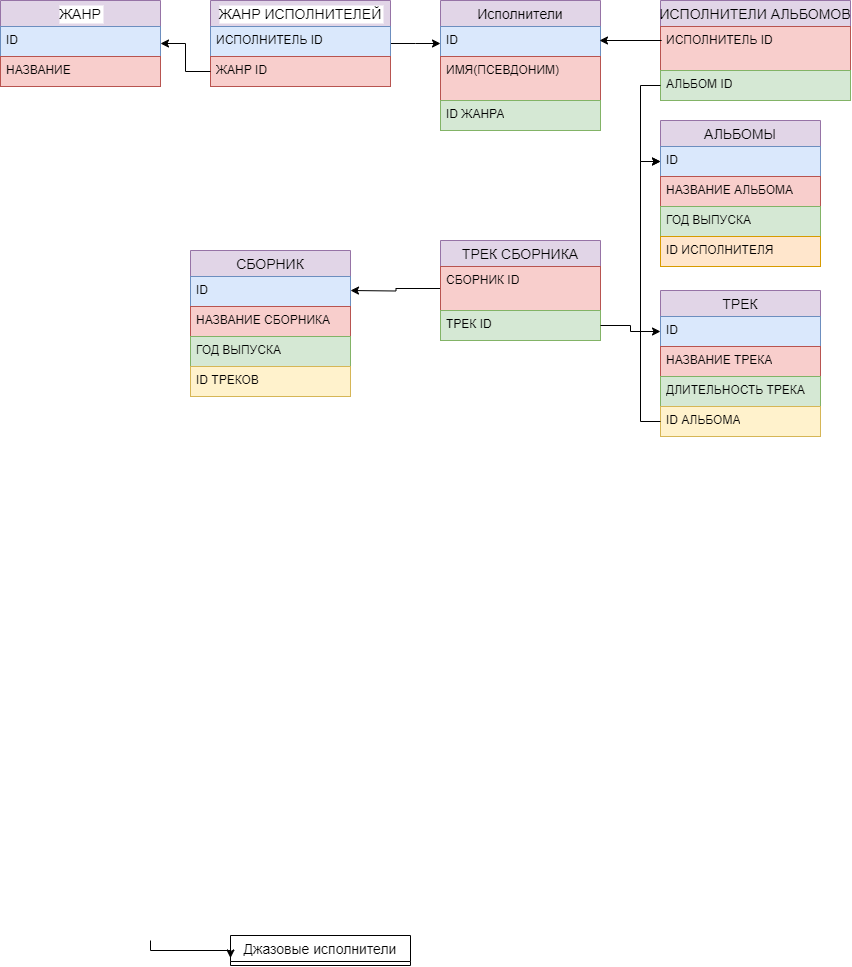

The diagram above was exported from draw.io. Its source (the exported page's mxGraphModel, read from the mxfile embedded in the PNG):
<mxGraphModel dx="1002" dy="543" grid="1" gridSize="10" guides="1" tooltips="1" connect="1" arrows="1" fold="1" page="1" pageScale="1" pageWidth="1169" pageHeight="1654" math="0" shadow="0">
  <root>
    <mxCell id="0" />
    <mxCell id="1" parent="0" />
    <mxCell id="SzLeoZTc5c8aU4TQO0LZ-27" value="Джазовые исполнители" style="swimlane;fontStyle=0;childLayout=stackLayout;horizontal=1;startSize=26;horizontalStack=0;resizeParent=1;resizeParentMax=0;resizeLast=0;collapsible=1;marginBottom=0;align=center;fontSize=14;" parent="1" collapsed="1" vertex="1">
      <mxGeometry x="230" y="935" width="180" height="30" as="geometry">
        <mxRectangle x="190" y="570" width="160" height="116" as="alternateBounds" />
      </mxGeometry>
    </mxCell>
    <mxCell id="SzLeoZTc5c8aU4TQO0LZ-28" value="Луи Армстронг(джаз)" style="text;strokeColor=none;fillColor=none;spacingLeft=4;spacingRight=4;overflow=hidden;rotatable=0;points=[[0,0.5],[1,0.5]];portConstraint=eastwest;fontSize=12;whiteSpace=wrap;html=1;" parent="SzLeoZTc5c8aU4TQO0LZ-27" vertex="1">
      <mxGeometry y="26" width="160" height="30" as="geometry" />
    </mxCell>
    <mxCell id="SzLeoZTc5c8aU4TQO0LZ-29" value="Билли Холидей (джаз)" style="text;strokeColor=none;fillColor=none;spacingLeft=4;spacingRight=4;overflow=hidden;rotatable=0;points=[[0,0.5],[1,0.5]];portConstraint=eastwest;fontSize=12;whiteSpace=wrap;html=1;" parent="SzLeoZTc5c8aU4TQO0LZ-27" vertex="1">
      <mxGeometry y="56" width="160" height="30" as="geometry" />
    </mxCell>
    <mxCell id="SzLeoZTc5c8aU4TQO0LZ-30" value="Сара Вон (джаз" style="text;strokeColor=none;fillColor=none;spacingLeft=4;spacingRight=4;overflow=hidden;rotatable=0;points=[[0,0.5],[1,0.5]];portConstraint=eastwest;fontSize=12;whiteSpace=wrap;html=1;" parent="SzLeoZTc5c8aU4TQO0LZ-27" vertex="1">
      <mxGeometry y="86" width="160" height="30" as="geometry" />
    </mxCell>
    <mxCell id="SzLeoZTc5c8aU4TQO0LZ-45" style="edgeStyle=orthogonalEdgeStyle;rounded=0;orthogonalLoop=1;jettySize=auto;html=1;exitX=1;exitY=0.5;exitDx=0;exitDy=0;entryX=0;entryY=0.75;entryDx=0;entryDy=0;" parent="1" target="SzLeoZTc5c8aU4TQO0LZ-27" edge="1">
      <mxGeometry relative="1" as="geometry">
        <mxPoint x="150" y="940" as="sourcePoint" />
        <Array as="points">
          <mxPoint x="230" y="950" />
        </Array>
      </mxGeometry>
    </mxCell>
    <mxCell id="SzLeoZTc5c8aU4TQO0LZ-73" value="ЖАНР" style="swimlane;fontStyle=0;childLayout=stackLayout;horizontal=1;startSize=26;horizontalStack=0;resizeParent=1;resizeParentMax=0;resizeLast=0;collapsible=1;marginBottom=0;align=center;fontSize=14;labelBackgroundColor=default;fillColor=#e1d5e7;strokeColor=#9673a6;" parent="1" vertex="1">
      <mxGeometry width="160" height="86" as="geometry" />
    </mxCell>
    <mxCell id="SzLeoZTc5c8aU4TQO0LZ-74" value="ID" style="text;strokeColor=#6c8ebf;fillColor=#dae8fc;spacingLeft=4;spacingRight=4;overflow=hidden;rotatable=0;points=[[0,0.5],[1,0.5]];portConstraint=eastwest;fontSize=12;whiteSpace=wrap;html=1;" parent="SzLeoZTc5c8aU4TQO0LZ-73" vertex="1">
      <mxGeometry y="26" width="160" height="30" as="geometry" />
    </mxCell>
    <mxCell id="SzLeoZTc5c8aU4TQO0LZ-75" value="НАЗВАНИЕ" style="text;strokeColor=#b85450;fillColor=#f8cecc;spacingLeft=4;spacingRight=4;overflow=hidden;rotatable=0;points=[[0,0.5],[1,0.5]];portConstraint=eastwest;fontSize=12;whiteSpace=wrap;html=1;" parent="SzLeoZTc5c8aU4TQO0LZ-73" vertex="1">
      <mxGeometry y="56" width="160" height="30" as="geometry" />
    </mxCell>
    <mxCell id="SzLeoZTc5c8aU4TQO0LZ-77" value="Исполнители" style="swimlane;fontStyle=0;childLayout=stackLayout;horizontal=1;startSize=26;horizontalStack=0;resizeParent=1;resizeParentMax=0;resizeLast=0;collapsible=1;marginBottom=0;align=center;fontSize=14;fillColor=#e1d5e7;strokeColor=#9673a6;" parent="1" vertex="1">
      <mxGeometry x="440" width="160" height="130" as="geometry" />
    </mxCell>
    <mxCell id="SzLeoZTc5c8aU4TQO0LZ-78" value="ID" style="text;strokeColor=#6c8ebf;fillColor=#dae8fc;spacingLeft=4;spacingRight=4;overflow=hidden;rotatable=0;points=[[0,0.5],[1,0.5]];portConstraint=eastwest;fontSize=12;whiteSpace=wrap;html=1;" parent="SzLeoZTc5c8aU4TQO0LZ-77" vertex="1">
      <mxGeometry y="26" width="160" height="30" as="geometry" />
    </mxCell>
    <mxCell id="SzLeoZTc5c8aU4TQO0LZ-79" value="ИМЯ(ПСЕВДОНИМ)" style="text;strokeColor=#b85450;fillColor=#f8cecc;spacingLeft=4;spacingRight=4;overflow=hidden;rotatable=0;points=[[0,0.5],[1,0.5]];portConstraint=eastwest;fontSize=12;whiteSpace=wrap;html=1;" parent="SzLeoZTc5c8aU4TQO0LZ-77" vertex="1">
      <mxGeometry y="56" width="160" height="44" as="geometry" />
    </mxCell>
    <mxCell id="SzLeoZTc5c8aU4TQO0LZ-80" value="ID ЖАНРА" style="text;strokeColor=#82b366;fillColor=#d5e8d4;spacingLeft=4;spacingRight=4;overflow=hidden;rotatable=0;points=[[0,0.5],[1,0.5]];portConstraint=eastwest;fontSize=12;whiteSpace=wrap;html=1;" parent="SzLeoZTc5c8aU4TQO0LZ-77" vertex="1">
      <mxGeometry y="100" width="160" height="30" as="geometry" />
    </mxCell>
    <mxCell id="SzLeoZTc5c8aU4TQO0LZ-82" value="АЛЬБОМЫ" style="swimlane;fontStyle=0;childLayout=stackLayout;horizontal=1;startSize=26;horizontalStack=0;resizeParent=1;resizeParentMax=0;resizeLast=0;collapsible=1;marginBottom=0;align=center;fontSize=14;fillColor=#e1d5e7;strokeColor=#9673a6;" parent="1" vertex="1">
      <mxGeometry x="660" y="120" width="160" height="146" as="geometry" />
    </mxCell>
    <mxCell id="SzLeoZTc5c8aU4TQO0LZ-83" value="ID" style="text;strokeColor=#6c8ebf;fillColor=#dae8fc;spacingLeft=4;spacingRight=4;overflow=hidden;rotatable=0;points=[[0,0.5],[1,0.5]];portConstraint=eastwest;fontSize=12;whiteSpace=wrap;html=1;" parent="SzLeoZTc5c8aU4TQO0LZ-82" vertex="1">
      <mxGeometry y="26" width="160" height="30" as="geometry" />
    </mxCell>
    <mxCell id="SzLeoZTc5c8aU4TQO0LZ-84" value="НАЗВАНИЕ АЛЬБОМА" style="text;strokeColor=#b85450;fillColor=#f8cecc;spacingLeft=4;spacingRight=4;overflow=hidden;rotatable=0;points=[[0,0.5],[1,0.5]];portConstraint=eastwest;fontSize=12;whiteSpace=wrap;html=1;" parent="SzLeoZTc5c8aU4TQO0LZ-82" vertex="1">
      <mxGeometry y="56" width="160" height="30" as="geometry" />
    </mxCell>
    <mxCell id="SzLeoZTc5c8aU4TQO0LZ-85" value="ГОД ВЫПУСКА" style="text;strokeColor=#82b366;fillColor=#d5e8d4;spacingLeft=4;spacingRight=4;overflow=hidden;rotatable=0;points=[[0,0.5],[1,0.5]];portConstraint=eastwest;fontSize=12;whiteSpace=wrap;html=1;" parent="SzLeoZTc5c8aU4TQO0LZ-82" vertex="1">
      <mxGeometry y="86" width="160" height="30" as="geometry" />
    </mxCell>
    <mxCell id="SzLeoZTc5c8aU4TQO0LZ-86" value="ID ИСПОЛНИТЕЛЯ" style="text;strokeColor=#d79b00;fillColor=#ffe6cc;spacingLeft=4;spacingRight=4;overflow=hidden;rotatable=0;points=[[0,0.5],[1,0.5]];portConstraint=eastwest;fontSize=12;whiteSpace=wrap;html=1;" parent="SzLeoZTc5c8aU4TQO0LZ-82" vertex="1">
      <mxGeometry y="116" width="160" height="30" as="geometry" />
    </mxCell>
    <mxCell id="SzLeoZTc5c8aU4TQO0LZ-88" value="ТРЕК" style="swimlane;fontStyle=0;childLayout=stackLayout;horizontal=1;startSize=26;horizontalStack=0;resizeParent=1;resizeParentMax=0;resizeLast=0;collapsible=1;marginBottom=0;align=center;fontSize=14;fillColor=#e1d5e7;strokeColor=#9673a6;" parent="1" vertex="1">
      <mxGeometry x="660" y="290" width="160" height="146" as="geometry" />
    </mxCell>
    <mxCell id="SzLeoZTc5c8aU4TQO0LZ-92" value="ID" style="text;strokeColor=#6c8ebf;fillColor=#dae8fc;spacingLeft=4;spacingRight=4;overflow=hidden;rotatable=0;points=[[0,0.5],[1,0.5]];portConstraint=eastwest;fontSize=12;whiteSpace=wrap;html=1;" parent="SzLeoZTc5c8aU4TQO0LZ-88" vertex="1">
      <mxGeometry y="26" width="160" height="30" as="geometry" />
    </mxCell>
    <mxCell id="SzLeoZTc5c8aU4TQO0LZ-90" value="НАЗВАНИЕ ТРЕКА" style="text;strokeColor=#b85450;fillColor=#f8cecc;spacingLeft=4;spacingRight=4;overflow=hidden;rotatable=0;points=[[0,0.5],[1,0.5]];portConstraint=eastwest;fontSize=12;whiteSpace=wrap;html=1;" parent="SzLeoZTc5c8aU4TQO0LZ-88" vertex="1">
      <mxGeometry y="56" width="160" height="30" as="geometry" />
    </mxCell>
    <mxCell id="SzLeoZTc5c8aU4TQO0LZ-91" value="ДЛИТЕЛЬНОСТЬ ТРЕКА" style="text;strokeColor=#82b366;fillColor=#d5e8d4;spacingLeft=4;spacingRight=4;overflow=hidden;rotatable=0;points=[[0,0.5],[1,0.5]];portConstraint=eastwest;fontSize=12;whiteSpace=wrap;html=1;" parent="SzLeoZTc5c8aU4TQO0LZ-88" vertex="1">
      <mxGeometry y="86" width="160" height="30" as="geometry" />
    </mxCell>
    <mxCell id="SzLeoZTc5c8aU4TQO0LZ-93" value="ID АЛЬБОМА" style="text;strokeColor=#d6b656;fillColor=#fff2cc;spacingLeft=4;spacingRight=4;overflow=hidden;rotatable=0;points=[[0,0.5],[1,0.5]];portConstraint=eastwest;fontSize=12;whiteSpace=wrap;html=1;" parent="SzLeoZTc5c8aU4TQO0LZ-88" vertex="1">
      <mxGeometry y="116" width="160" height="30" as="geometry" />
    </mxCell>
    <mxCell id="rrHoSyteJePy1gCjc6ix-1" value="СБОРНИК" style="swimlane;fontStyle=0;childLayout=stackLayout;horizontal=1;startSize=26;horizontalStack=0;resizeParent=1;resizeParentMax=0;resizeLast=0;collapsible=1;marginBottom=0;align=center;fontSize=14;fillColor=#e1d5e7;strokeColor=#9673a6;" parent="1" vertex="1">
      <mxGeometry x="190" y="250" width="160" height="146" as="geometry" />
    </mxCell>
    <mxCell id="rrHoSyteJePy1gCjc6ix-2" value="ID" style="text;strokeColor=#6c8ebf;fillColor=#dae8fc;spacingLeft=4;spacingRight=4;overflow=hidden;rotatable=0;points=[[0,0.5],[1,0.5]];portConstraint=eastwest;fontSize=12;whiteSpace=wrap;html=1;" parent="rrHoSyteJePy1gCjc6ix-1" vertex="1">
      <mxGeometry y="26" width="160" height="30" as="geometry" />
    </mxCell>
    <mxCell id="rrHoSyteJePy1gCjc6ix-3" value="НАЗВАНИЕ СБОРНИКА" style="text;strokeColor=#b85450;fillColor=#f8cecc;spacingLeft=4;spacingRight=4;overflow=hidden;rotatable=0;points=[[0,0.5],[1,0.5]];portConstraint=eastwest;fontSize=12;whiteSpace=wrap;html=1;" parent="rrHoSyteJePy1gCjc6ix-1" vertex="1">
      <mxGeometry y="56" width="160" height="30" as="geometry" />
    </mxCell>
    <mxCell id="rrHoSyteJePy1gCjc6ix-4" value="ГОД ВЫПУСКА" style="text;strokeColor=#82b366;fillColor=#d5e8d4;spacingLeft=4;spacingRight=4;overflow=hidden;rotatable=0;points=[[0,0.5],[1,0.5]];portConstraint=eastwest;fontSize=12;whiteSpace=wrap;html=1;" parent="rrHoSyteJePy1gCjc6ix-1" vertex="1">
      <mxGeometry y="86" width="160" height="30" as="geometry" />
    </mxCell>
    <mxCell id="rrHoSyteJePy1gCjc6ix-5" value="ID ТРЕКОВ" style="text;strokeColor=#d6b656;fillColor=#fff2cc;spacingLeft=4;spacingRight=4;overflow=hidden;rotatable=0;points=[[0,0.5],[1,0.5]];portConstraint=eastwest;fontSize=12;whiteSpace=wrap;html=1;" parent="rrHoSyteJePy1gCjc6ix-1" vertex="1">
      <mxGeometry y="116" width="160" height="30" as="geometry" />
    </mxCell>
    <mxCell id="rZwBnY9NmmypXBSEiVB1-6" style="edgeStyle=orthogonalEdgeStyle;rounded=0;orthogonalLoop=1;jettySize=auto;html=1;exitX=1;exitY=0.5;exitDx=0;exitDy=0;" edge="1" parent="1" source="rZwBnY9NmmypXBSEiVB1-1">
      <mxGeometry relative="1" as="geometry">
        <mxPoint x="440" y="43" as="targetPoint" />
      </mxGeometry>
    </mxCell>
    <mxCell id="rZwBnY9NmmypXBSEiVB1-1" value="ЖАНР ИСПОЛНИТЕЛЕЙ" style="swimlane;fontStyle=0;childLayout=stackLayout;horizontal=1;startSize=26;horizontalStack=0;resizeParent=1;resizeParentMax=0;resizeLast=0;collapsible=1;marginBottom=0;align=center;fontSize=14;labelBackgroundColor=default;fillColor=#e1d5e7;strokeColor=#9673a6;" vertex="1" parent="1">
      <mxGeometry x="210" width="180" height="86" as="geometry" />
    </mxCell>
    <mxCell id="rZwBnY9NmmypXBSEiVB1-2" value="ИСПОЛНИТЕЛЬ ID" style="text;strokeColor=#6c8ebf;fillColor=#dae8fc;spacingLeft=4;spacingRight=4;overflow=hidden;rotatable=0;points=[[0,0.5],[1,0.5]];portConstraint=eastwest;fontSize=12;whiteSpace=wrap;html=1;" vertex="1" parent="rZwBnY9NmmypXBSEiVB1-1">
      <mxGeometry y="26" width="180" height="30" as="geometry" />
    </mxCell>
    <mxCell id="rZwBnY9NmmypXBSEiVB1-3" value="ЖАНР ID" style="text;strokeColor=#b85450;fillColor=#f8cecc;spacingLeft=4;spacingRight=4;overflow=hidden;rotatable=0;points=[[0,0.5],[1,0.5]];portConstraint=eastwest;fontSize=12;whiteSpace=wrap;html=1;" vertex="1" parent="rZwBnY9NmmypXBSEiVB1-1">
      <mxGeometry y="56" width="180" height="30" as="geometry" />
    </mxCell>
    <mxCell id="rZwBnY9NmmypXBSEiVB1-5" style="edgeStyle=orthogonalEdgeStyle;rounded=0;orthogonalLoop=1;jettySize=auto;html=1;exitX=0;exitY=0.5;exitDx=0;exitDy=0;entryX=1;entryY=0.5;entryDx=0;entryDy=0;" edge="1" parent="1" source="rZwBnY9NmmypXBSEiVB1-3" target="SzLeoZTc5c8aU4TQO0LZ-73">
      <mxGeometry relative="1" as="geometry" />
    </mxCell>
    <mxCell id="rZwBnY9NmmypXBSEiVB1-7" value="ИСПОЛНИТЕЛИ АЛЬБОМОВ" style="swimlane;fontStyle=0;childLayout=stackLayout;horizontal=1;startSize=26;horizontalStack=0;resizeParent=1;resizeParentMax=0;resizeLast=0;collapsible=1;marginBottom=0;align=center;fontSize=14;fillColor=#e1d5e7;strokeColor=#9673a6;" vertex="1" parent="1">
      <mxGeometry x="660" width="190" height="100" as="geometry" />
    </mxCell>
    <mxCell id="rZwBnY9NmmypXBSEiVB1-9" value="ИСПОЛНИТЕЛЬ ID" style="text;strokeColor=#b85450;fillColor=#f8cecc;spacingLeft=4;spacingRight=4;overflow=hidden;rotatable=0;points=[[0,0.5],[1,0.5]];portConstraint=eastwest;fontSize=12;whiteSpace=wrap;html=1;" vertex="1" parent="rZwBnY9NmmypXBSEiVB1-7">
      <mxGeometry y="26" width="190" height="44" as="geometry" />
    </mxCell>
    <mxCell id="rZwBnY9NmmypXBSEiVB1-10" value="АЛЬБОМ ID" style="text;strokeColor=#82b366;fillColor=#d5e8d4;spacingLeft=4;spacingRight=4;overflow=hidden;rotatable=0;points=[[0,0.5],[1,0.5]];portConstraint=eastwest;fontSize=12;whiteSpace=wrap;html=1;" vertex="1" parent="rZwBnY9NmmypXBSEiVB1-7">
      <mxGeometry y="70" width="190" height="30" as="geometry" />
    </mxCell>
    <mxCell id="rZwBnY9NmmypXBSEiVB1-13" style="edgeStyle=orthogonalEdgeStyle;rounded=0;orthogonalLoop=1;jettySize=auto;html=1;exitX=0.006;exitY=0.327;exitDx=0;exitDy=0;exitPerimeter=0;" edge="1" parent="1" source="rZwBnY9NmmypXBSEiVB1-9">
      <mxGeometry relative="1" as="geometry">
        <mxPoint x="599" y="40" as="targetPoint" />
        <Array as="points">
          <mxPoint x="599" y="40" />
        </Array>
      </mxGeometry>
    </mxCell>
    <mxCell id="rZwBnY9NmmypXBSEiVB1-14" style="edgeStyle=orthogonalEdgeStyle;rounded=0;orthogonalLoop=1;jettySize=auto;html=1;exitX=0;exitY=0.5;exitDx=0;exitDy=0;entryX=0;entryY=0.5;entryDx=0;entryDy=0;" edge="1" parent="1" source="rZwBnY9NmmypXBSEiVB1-10" target="SzLeoZTc5c8aU4TQO0LZ-83">
      <mxGeometry relative="1" as="geometry" />
    </mxCell>
    <mxCell id="rZwBnY9NmmypXBSEiVB1-15" style="edgeStyle=orthogonalEdgeStyle;rounded=0;orthogonalLoop=1;jettySize=auto;html=1;exitX=0;exitY=0.5;exitDx=0;exitDy=0;entryX=0;entryY=0.5;entryDx=0;entryDy=0;" edge="1" parent="1" source="SzLeoZTc5c8aU4TQO0LZ-93" target="SzLeoZTc5c8aU4TQO0LZ-83">
      <mxGeometry relative="1" as="geometry" />
    </mxCell>
    <mxCell id="rZwBnY9NmmypXBSEiVB1-22" style="edgeStyle=orthogonalEdgeStyle;rounded=0;orthogonalLoop=1;jettySize=auto;html=1;exitX=0;exitY=0.5;exitDx=0;exitDy=0;" edge="1" parent="1" source="rZwBnY9NmmypXBSEiVB1-20">
      <mxGeometry relative="1" as="geometry">
        <mxPoint x="350" y="290" as="targetPoint" />
      </mxGeometry>
    </mxCell>
    <mxCell id="rZwBnY9NmmypXBSEiVB1-18" value="ТРЕК СБОРНИКА" style="swimlane;fontStyle=0;childLayout=stackLayout;horizontal=1;startSize=26;horizontalStack=0;resizeParent=1;resizeParentMax=0;resizeLast=0;collapsible=1;marginBottom=0;align=center;fontSize=14;fillColor=#e1d5e7;strokeColor=#9673a6;" vertex="1" parent="1">
      <mxGeometry x="440" y="240" width="160" height="100" as="geometry" />
    </mxCell>
    <mxCell id="rZwBnY9NmmypXBSEiVB1-20" value="СБОРНИК ID" style="text;strokeColor=#b85450;fillColor=#f8cecc;spacingLeft=4;spacingRight=4;overflow=hidden;rotatable=0;points=[[0,0.5],[1,0.5]];portConstraint=eastwest;fontSize=12;whiteSpace=wrap;html=1;" vertex="1" parent="rZwBnY9NmmypXBSEiVB1-18">
      <mxGeometry y="26" width="160" height="44" as="geometry" />
    </mxCell>
    <mxCell id="rZwBnY9NmmypXBSEiVB1-21" value="ТРЕК ID" style="text;strokeColor=#82b366;fillColor=#d5e8d4;spacingLeft=4;spacingRight=4;overflow=hidden;rotatable=0;points=[[0,0.5],[1,0.5]];portConstraint=eastwest;fontSize=12;whiteSpace=wrap;html=1;" vertex="1" parent="rZwBnY9NmmypXBSEiVB1-18">
      <mxGeometry y="70" width="160" height="30" as="geometry" />
    </mxCell>
    <mxCell id="rZwBnY9NmmypXBSEiVB1-23" style="edgeStyle=orthogonalEdgeStyle;rounded=0;orthogonalLoop=1;jettySize=auto;html=1;exitX=1;exitY=0.5;exitDx=0;exitDy=0;entryX=0;entryY=0.5;entryDx=0;entryDy=0;" edge="1" parent="1" source="rZwBnY9NmmypXBSEiVB1-21" target="SzLeoZTc5c8aU4TQO0LZ-92">
      <mxGeometry relative="1" as="geometry" />
    </mxCell>
  </root>
</mxGraphModel>